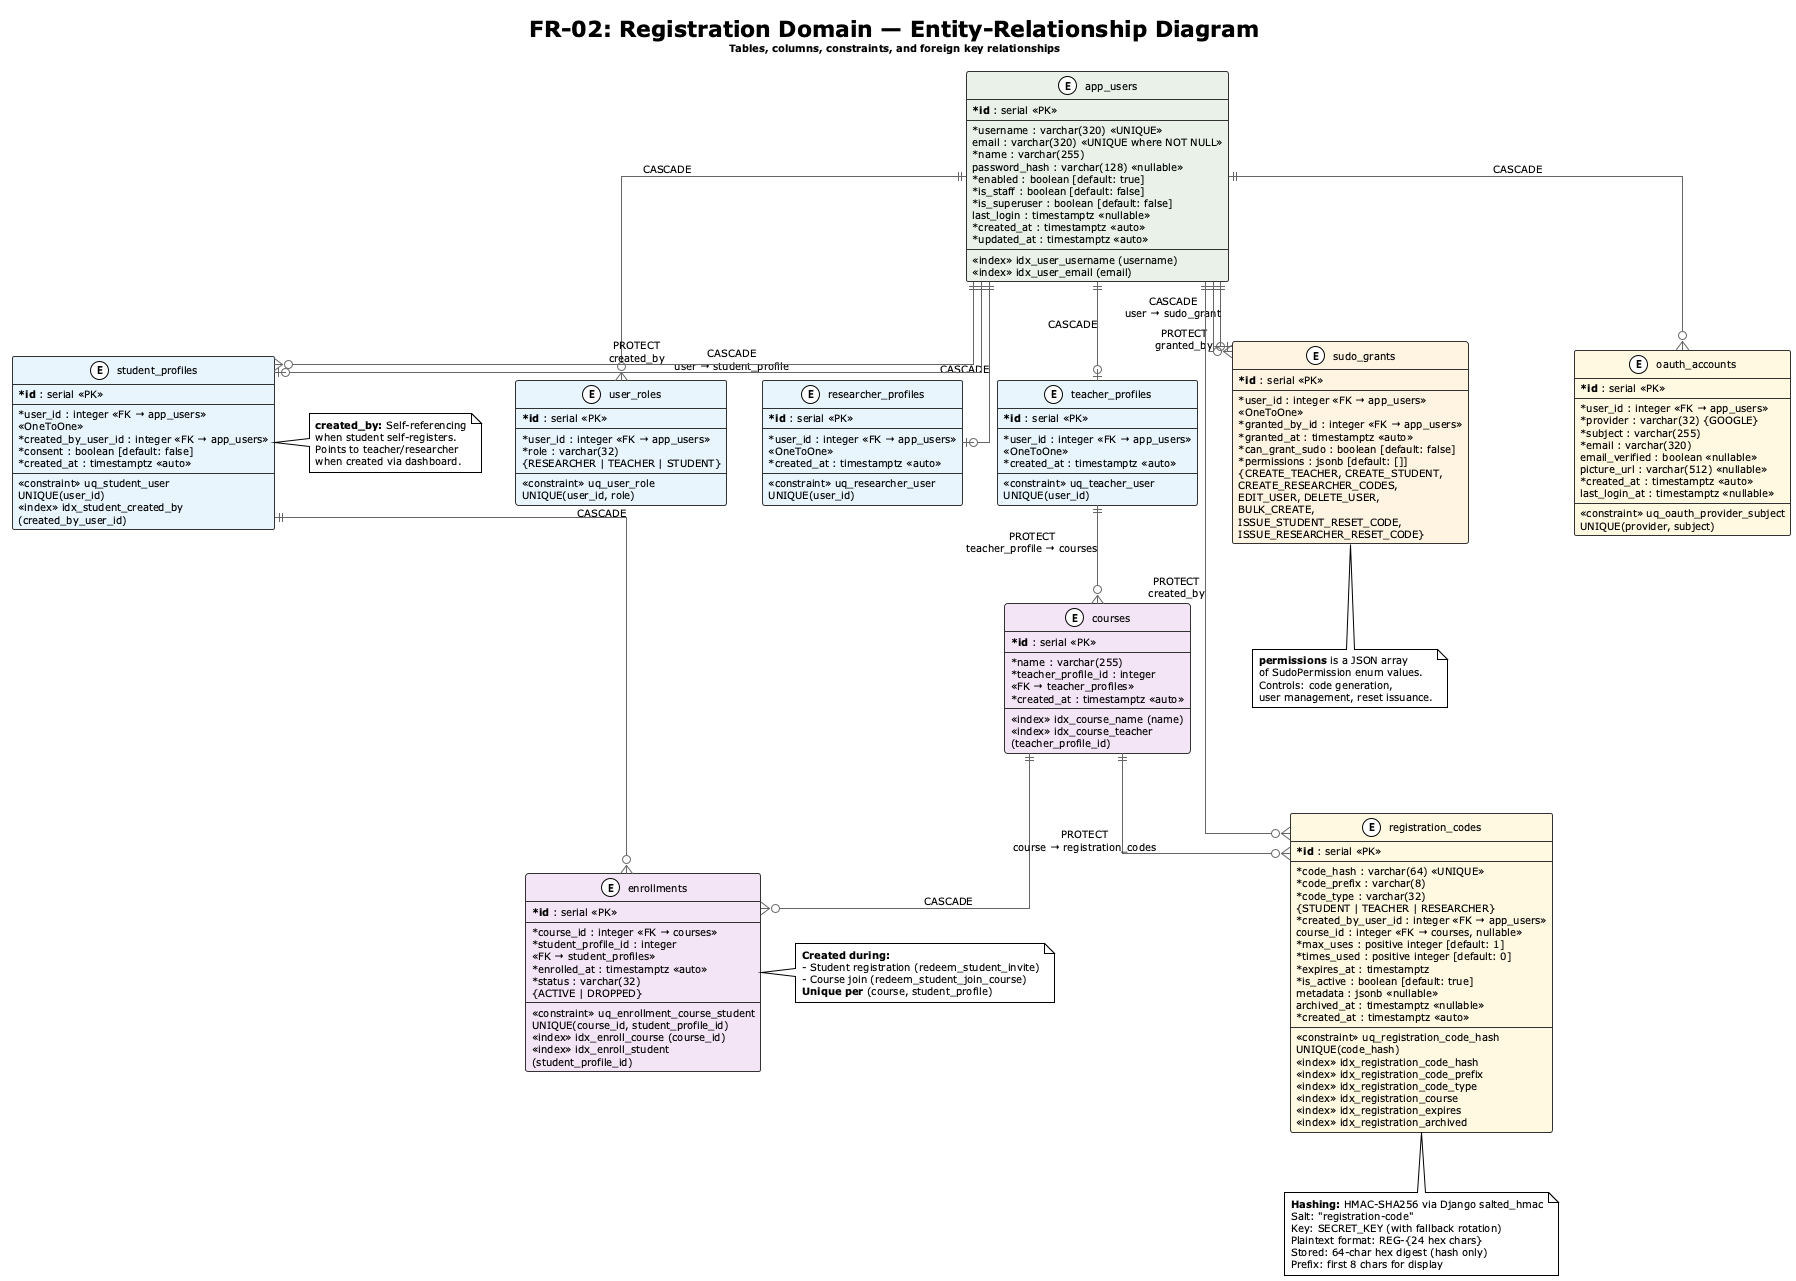

The diagram above was rendered by PlantUML. Its source (embedded in the PNG):
@startuml
!theme plain
skinparam linetype ortho
skinparam classAttributeIconSize 0
skinparam classFontSize 12
skinparam classAttributeFontSize 10
skinparam classBorderColor #333
skinparam classBackgroundColor #FAFAFA
skinparam arrowColor #666
skinparam defaultFontSize 10

title **FR-02: Registration Domain — Entity-Relationship Diagram**\n<size:10>Tables, columns, constraints, and foreign key relationships</size>

entity "app_users" as User #E8F0E8 {
  * **id** : serial <<PK>>
  --
  * username : varchar(320) <<UNIQUE>>
  email : varchar(320) <<UNIQUE where NOT NULL>>
  * name : varchar(255)
  password_hash : varchar(128) <<nullable>>
  * enabled : boolean [default: true]
  * is_staff : boolean [default: false]
  * is_superuser : boolean [default: false]
  last_login : timestamptz <<nullable>>
  * created_at : timestamptz <<auto>>
  * updated_at : timestamptz <<auto>>
  --
  <<index>> idx_user_username (username)
  <<index>> idx_user_email (email)
}

entity "user_roles" as UserRole #E8F4FD {
  * **id** : serial <<PK>>
  --
  * user_id : integer <<FK → app_users>>
  * role : varchar(32)
    {RESEARCHER | TEACHER | STUDENT}
  --
  <<constraint>> uq_user_role
    UNIQUE(user_id, role)
}

entity "researcher_profiles" as RP #E8F4FD {
  * **id** : serial <<PK>>
  --
  * user_id : integer <<FK → app_users>>
    <<OneToOne>>
  * created_at : timestamptz <<auto>>
  --
  <<constraint>> uq_researcher_user
    UNIQUE(user_id)
}

entity "teacher_profiles" as TP #E8F4FD {
  * **id** : serial <<PK>>
  --
  * user_id : integer <<FK → app_users>>
    <<OneToOne>>
  * created_at : timestamptz <<auto>>
  --
  <<constraint>> uq_teacher_user
    UNIQUE(user_id)
}

entity "student_profiles" as SP #E8F4FD {
  * **id** : serial <<PK>>
  --
  * user_id : integer <<FK → app_users>>
    <<OneToOne>>
  * created_by_user_id : integer <<FK → app_users>>
  * consent : boolean [default: false]
  * created_at : timestamptz <<auto>>
  --
  <<constraint>> uq_student_user
    UNIQUE(user_id)
  <<index>> idx_student_created_by
    (created_by_user_id)
}

entity "sudo_grants" as SG #FFF3E0 {
  * **id** : serial <<PK>>
  --
  * user_id : integer <<FK → app_users>>
    <<OneToOne>>
  * granted_by_id : integer <<FK → app_users>>
  * granted_at : timestamptz <<auto>>
  * can_grant_sudo : boolean [default: false]
  * permissions : jsonb [default: []]
    {CREATE_TEACHER, CREATE_STUDENT,
     CREATE_RESEARCHER_CODES,
     EDIT_USER, DELETE_USER,
     BULK_CREATE,
     ISSUE_STUDENT_RESET_CODE,
     ISSUE_RESEARCHER_RESET_CODE}
}

entity "registration_codes" as RC #FFF8E1 {
  * **id** : serial <<PK>>
  --
  * code_hash : varchar(64) <<UNIQUE>>
  * code_prefix : varchar(8)
  * code_type : varchar(32)
    {STUDENT | TEACHER | RESEARCHER}
  * created_by_user_id : integer <<FK → app_users>>
  course_id : integer <<FK → courses, nullable>>
  * max_uses : positive integer [default: 1]
  * times_used : positive integer [default: 0]
  * expires_at : timestamptz
  * is_active : boolean [default: true]
  metadata : jsonb <<nullable>>
  archived_at : timestamptz <<nullable>>
  * created_at : timestamptz <<auto>>
  --
  <<constraint>> uq_registration_code_hash
    UNIQUE(code_hash)
  <<index>> idx_registration_code_hash
  <<index>> idx_registration_code_prefix
  <<index>> idx_registration_code_type
  <<index>> idx_registration_course
  <<index>> idx_registration_expires
  <<index>> idx_registration_archived
}

entity "courses" as Course #F3E5F5 {
  * **id** : serial <<PK>>
  --
  * name : varchar(255)
  * teacher_profile_id : integer
    <<FK → teacher_profiles>>
  * created_at : timestamptz <<auto>>
  --
  <<index>> idx_course_name (name)
  <<index>> idx_course_teacher
    (teacher_profile_id)
}

entity "enrollments" as Enroll #F3E5F5 {
  * **id** : serial <<PK>>
  --
  * course_id : integer <<FK → courses>>
  * student_profile_id : integer
    <<FK → student_profiles>>
  * enrolled_at : timestamptz <<auto>>
  * status : varchar(32)
    {ACTIVE | DROPPED}
  --
  <<constraint>> uq_enrollment_course_student
    UNIQUE(course_id, student_profile_id)
  <<index>> idx_enroll_course (course_id)
  <<index>> idx_enroll_student
    (student_profile_id)
}

entity "oauth_accounts" as OAuth #FFF8E1 {
  * **id** : serial <<PK>>
  --
  * user_id : integer <<FK → app_users>>
  * provider : varchar(32) {GOOGLE}
  * subject : varchar(255)
  * email : varchar(320)
  email_verified : boolean <<nullable>>
  picture_url : varchar(512) <<nullable>>
  * created_at : timestamptz <<auto>>
  last_login_at : timestamptz <<nullable>>
  --
  <<constraint>> uq_oauth_provider_subject
    UNIQUE(provider, subject)
}

' === Relationships ===

' User → Roles & Profiles
User ||--o{ UserRole : "CASCADE"
User ||--o| RP : "CASCADE"
User ||--o| TP : "CASCADE"
User ||--o| SP : "CASCADE\nuser → student_profile"
User ||--o{ SP : "PROTECT\ncreated_by"

' User → Sudo
User ||--o| SG : "CASCADE\nuser → sudo_grant"
User ||--o{ SG : "PROTECT\ngranted_by"

' User → Registration Codes
User ||--o{ RC : "PROTECT\ncreated_by"

' User → OAuth
User ||--o{ OAuth : "CASCADE"

' Teacher → Course
TP ||--o{ Course : "PROTECT\nteacher_profile → courses"

' Course → Enrollment
Course ||--o{ Enroll : "CASCADE"
SP ||--o{ Enroll : "CASCADE"

' Course → Registration Codes
Course ||--o{ RC : "PROTECT\ncourse → registration_codes"

note bottom of RC
  **Hashing:** HMAC-SHA256 via Django salted_hmac
  Salt: "registration-code"
  Key: SECRET_KEY (with fallback rotation)
  Plaintext format: REG-{24 hex chars}
  Stored: 64-char hex digest (hash only)
  Prefix: first 8 chars for display
end note

note right of SP
  **created_by:** Self-referencing
  when student self-registers.
  Points to teacher/researcher
  when created via dashboard.
end note

note bottom of SG
  **permissions** is a JSON array
  of SudoPermission enum values.
  Controls: code generation,
  user management, reset issuance.
end note

note right of Enroll
  **Created during:**
  - Student registration (redeem_student_invite)
  - Course join (redeem_student_join_course)
  **Unique per** (course, student_profile)
end note

@enduml